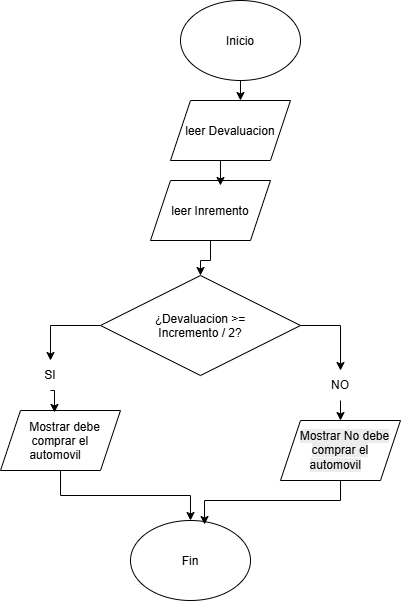

The diagram above was exported from draw.io. Its source (the exported page's mxGraphModel, read from the mxfile embedded in the PNG):
<mxGraphModel dx="860" dy="473" grid="1" gridSize="10" guides="1" tooltips="1" connect="1" arrows="1" fold="1" page="1" pageScale="1" pageWidth="827" pageHeight="1169" math="0" shadow="0">
  <root>
    <mxCell id="0" />
    <mxCell id="1" parent="0" />
    <mxCell id="XXbgWzqO8Qn7Pmi2hZoA-1" parent="1" style="ellipse;whiteSpace=wrap;html=1;shapeInside=1;" value="Inicio" vertex="1">
      <mxGeometry height="80" width="120" x="240" y="10" as="geometry" />
    </mxCell>
    <mxCell id="XXbgWzqO8Qn7Pmi2hZoA-2" parent="1" style="ellipse;whiteSpace=wrap;html=1;shapeInside=1;" value="Fin" vertex="1">
      <mxGeometry height="80" width="120" x="190" y="530" as="geometry" />
    </mxCell>
    <mxCell id="XXbgWzqO8Qn7Pmi2hZoA-3" parent="1" style="shape=parallelogram;perimeter=parallelogramPerimeter;whiteSpace=wrap;html=1;shapeInside=1;fixedSize=1;" value="leer Devaluacion" vertex="1">
      <mxGeometry height="60" width="120" x="230" y="110" as="geometry" />
    </mxCell>
    <mxCell id="XXbgWzqO8Qn7Pmi2hZoA-8" edge="1" parent="1" source="XXbgWzqO8Qn7Pmi2hZoA-4" style="edgeStyle=orthogonalEdgeStyle;rounded=0;orthogonalLoop=1;jettySize=auto;html=1;entryX=0.5;entryY=0;entryDx=0;entryDy=0;" target="XXbgWzqO8Qn7Pmi2hZoA-7">
      <mxGeometry relative="1" as="geometry" />
    </mxCell>
    <mxCell id="XXbgWzqO8Qn7Pmi2hZoA-4" parent="1" style="shape=parallelogram;perimeter=parallelogramPerimeter;whiteSpace=wrap;html=1;shapeInside=1;fixedSize=1;" value="leer Inremento" vertex="1">
      <mxGeometry height="60" width="120" x="210" y="190" as="geometry" />
    </mxCell>
    <mxCell id="XXbgWzqO8Qn7Pmi2hZoA-5" edge="1" parent="1" source="XXbgWzqO8Qn7Pmi2hZoA-1" style="edgeStyle=orthogonalEdgeStyle;rounded=0;orthogonalLoop=1;jettySize=auto;html=1;exitX=0.5;exitY=1;exitDx=0;exitDy=0;entryX=0.583;entryY=0;entryDx=0;entryDy=0;entryPerimeter=0;" target="XXbgWzqO8Qn7Pmi2hZoA-3">
      <mxGeometry relative="1" as="geometry" />
    </mxCell>
    <mxCell id="XXbgWzqO8Qn7Pmi2hZoA-6" edge="1" parent="1" source="XXbgWzqO8Qn7Pmi2hZoA-3" style="edgeStyle=orthogonalEdgeStyle;rounded=0;orthogonalLoop=1;jettySize=auto;html=1;exitX=0.5;exitY=1;exitDx=0;exitDy=0;entryX=0.583;entryY=0.083;entryDx=0;entryDy=0;entryPerimeter=0;" target="XXbgWzqO8Qn7Pmi2hZoA-4">
      <mxGeometry relative="1" as="geometry" />
    </mxCell>
    <mxCell id="XXbgWzqO8Qn7Pmi2hZoA-15" edge="1" parent="1" source="XXbgWzqO8Qn7Pmi2hZoA-7" style="edgeStyle=orthogonalEdgeStyle;rounded=0;orthogonalLoop=1;jettySize=auto;html=1;exitX=0;exitY=0.5;exitDx=0;exitDy=0;entryX=0.5;entryY=0;entryDx=0;entryDy=0;" target="XXbgWzqO8Qn7Pmi2hZoA-13">
      <mxGeometry relative="1" as="geometry" />
    </mxCell>
    <mxCell id="XXbgWzqO8Qn7Pmi2hZoA-16" edge="1" parent="1" source="XXbgWzqO8Qn7Pmi2hZoA-7" style="edgeStyle=orthogonalEdgeStyle;rounded=0;orthogonalLoop=1;jettySize=auto;html=1;exitX=1;exitY=0.5;exitDx=0;exitDy=0;entryX=0.5;entryY=0;entryDx=0;entryDy=0;" target="XXbgWzqO8Qn7Pmi2hZoA-14">
      <mxGeometry relative="1" as="geometry" />
    </mxCell>
    <mxCell id="XXbgWzqO8Qn7Pmi2hZoA-7" parent="1" style="rhombus;whiteSpace=wrap;html=1;shapeInside=1;" value="¿Devaluacion &amp;gt;= Incremento / 2?" vertex="1">
      <mxGeometry height="100" width="200" x="160" y="285" as="geometry" />
    </mxCell>
    <mxCell id="XXbgWzqO8Qn7Pmi2hZoA-13" parent="1" style="text;html=1;whiteSpace=wrap;strokeColor=none;fillColor=none;align=center;verticalAlign=middle;rounded=0;" value="SI" vertex="1">
      <mxGeometry height="30" width="60" x="80" y="370" as="geometry" />
    </mxCell>
    <mxCell id="XXbgWzqO8Qn7Pmi2hZoA-22" edge="1" parent="1" source="XXbgWzqO8Qn7Pmi2hZoA-14" style="edgeStyle=orthogonalEdgeStyle;rounded=0;orthogonalLoop=1;jettySize=auto;html=1;exitX=0.5;exitY=1;exitDx=0;exitDy=0;entryX=0.5;entryY=0;entryDx=0;entryDy=0;" target="XXbgWzqO8Qn7Pmi2hZoA-20">
      <mxGeometry relative="1" as="geometry" />
    </mxCell>
    <mxCell id="XXbgWzqO8Qn7Pmi2hZoA-14" parent="1" style="text;html=1;whiteSpace=wrap;strokeColor=none;fillColor=none;align=center;verticalAlign=middle;rounded=0;" value="NO" vertex="1">
      <mxGeometry height="30" width="60" x="370" y="380" as="geometry" />
    </mxCell>
    <mxCell id="XXbgWzqO8Qn7Pmi2hZoA-23" edge="1" parent="1" source="XXbgWzqO8Qn7Pmi2hZoA-19" style="edgeStyle=orthogonalEdgeStyle;rounded=0;orthogonalLoop=1;jettySize=auto;html=1;exitX=0.5;exitY=1;exitDx=0;exitDy=0;" target="XXbgWzqO8Qn7Pmi2hZoA-2">
      <mxGeometry relative="1" as="geometry" />
    </mxCell>
    <mxCell id="XXbgWzqO8Qn7Pmi2hZoA-19" parent="1" style="shape=parallelogram;perimeter=parallelogramPerimeter;whiteSpace=wrap;html=1;shapeInside=1;fixedSize=1;" value="Mostrar debe comprar el automovil" vertex="1">
      <mxGeometry height="60" width="120" x="60" y="420" as="geometry" />
    </mxCell>
    <mxCell id="XXbgWzqO8Qn7Pmi2hZoA-20" parent="1" style="shape=parallelogram;perimeter=parallelogramPerimeter;whiteSpace=wrap;html=1;shapeInside=1;fixedSize=1;" value="&lt;br&gt;&lt;span style=&quot;color: rgb(0, 0, 0); font-family: Helvetica; font-size: 12px; font-style: normal; font-variant-ligatures: normal; font-variant-caps: normal; font-weight: 400; letter-spacing: normal; orphans: 2; text-align: center; text-indent: 0px; text-transform: none; widows: 2; word-spacing: 0px; -webkit-text-stroke-width: 0px; white-space: normal; background-color: rgb(236, 236, 236); text-decoration-thickness: initial; text-decoration-style: initial; text-decoration-color: initial; float: none; display: inline !important;&quot;&gt;Mostrar No debe comprar el automovil&lt;/span&gt;&lt;br&gt;&lt;div&gt;&lt;br/&gt;&lt;/div&gt;" vertex="1">
      <mxGeometry height="60" width="120" x="340" y="430" as="geometry" />
    </mxCell>
    <mxCell id="XXbgWzqO8Qn7Pmi2hZoA-21" edge="1" parent="1" source="XXbgWzqO8Qn7Pmi2hZoA-13" style="edgeStyle=orthogonalEdgeStyle;rounded=0;orthogonalLoop=1;jettySize=auto;html=1;exitX=0.5;exitY=1;exitDx=0;exitDy=0;entryX=0.45;entryY=0.033;entryDx=0;entryDy=0;entryPerimeter=0;" target="XXbgWzqO8Qn7Pmi2hZoA-19">
      <mxGeometry relative="1" as="geometry" />
    </mxCell>
    <mxCell id="XXbgWzqO8Qn7Pmi2hZoA-24" edge="1" parent="1" source="XXbgWzqO8Qn7Pmi2hZoA-20" style="edgeStyle=orthogonalEdgeStyle;rounded=0;orthogonalLoop=1;jettySize=auto;html=1;entryX=0.617;entryY=0.05;entryDx=0;entryDy=0;entryPerimeter=0;" target="XXbgWzqO8Qn7Pmi2hZoA-2">
      <mxGeometry relative="1" as="geometry">
        <Array as="points">
          <mxPoint x="400" y="510" />
          <mxPoint x="264" y="510" />
        </Array>
      </mxGeometry>
    </mxCell>
  </root>
</mxGraphModel>